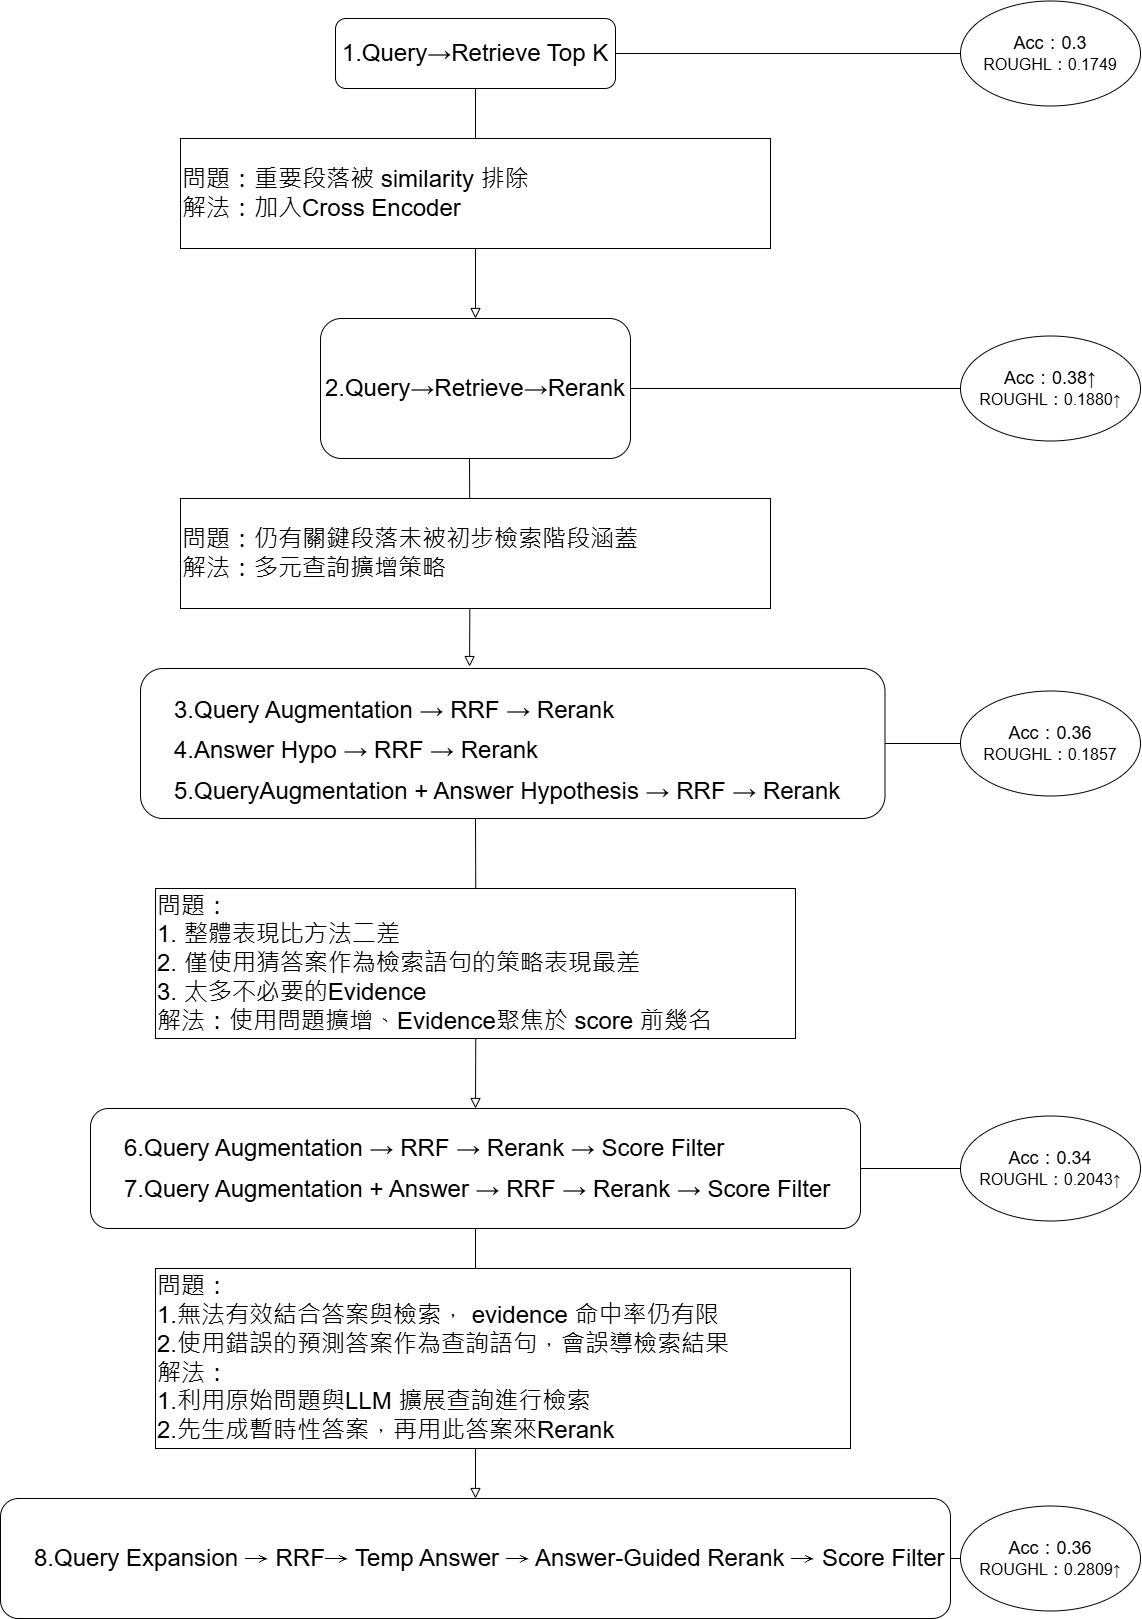

The diagram above was exported from draw.io. Its source (the exported page's mxGraphModel, read from the mxfile embedded in the PNG):
<mxGraphModel dx="1733" dy="458" grid="1" gridSize="10" guides="1" tooltips="1" connect="1" arrows="1" fold="1" page="1" pageScale="1" pageWidth="827" pageHeight="1169" math="0" shadow="0">
  <root>
    <mxCell id="WIyWlLk6GJQsqaUBKTNV-0" />
    <mxCell id="WIyWlLk6GJQsqaUBKTNV-1" parent="WIyWlLk6GJQsqaUBKTNV-0" />
    <mxCell id="WIyWlLk6GJQsqaUBKTNV-2" value="" style="rounded=0;html=1;jettySize=auto;orthogonalLoop=1;fontSize=11;endArrow=block;endFill=0;endSize=8;strokeWidth=1;shadow=0;labelBackgroundColor=none;edgeStyle=orthogonalEdgeStyle;entryX=0.5;entryY=0;entryDx=0;entryDy=0;" parent="WIyWlLk6GJQsqaUBKTNV-1" source="WIyWlLk6GJQsqaUBKTNV-3" target="qTWaIwoHzhY_5WePtiDB-0" edge="1">
      <mxGeometry relative="1" as="geometry">
        <mxPoint x="255" y="190" as="targetPoint" />
      </mxGeometry>
    </mxCell>
    <mxCell id="WIyWlLk6GJQsqaUBKTNV-3" value="&lt;font style=&quot;font-size: 24px;&quot;&gt;1.Query→Retrieve Top K&lt;/font&gt;" style="rounded=1;whiteSpace=wrap;html=1;fontSize=12;glass=0;strokeWidth=1;shadow=0;" parent="WIyWlLk6GJQsqaUBKTNV-1" vertex="1">
      <mxGeometry x="125" y="110" width="280" height="70" as="geometry" />
    </mxCell>
    <mxCell id="qTWaIwoHzhY_5WePtiDB-0" value="&lt;font face=&quot;Helvetica&quot; style=&quot;font-size: 24px;&quot;&gt;&lt;span style=&quot;&quot; lang=&quot;EN-US&quot;&gt;2.Query&lt;/span&gt;→&lt;span style=&quot;&quot; lang=&quot;EN-US&quot;&gt;Retrieve&lt;/span&gt;→&lt;span style=&quot;&quot; lang=&quot;EN-US&quot;&gt;Rerank&lt;/span&gt;&lt;/font&gt;" style="rounded=1;whiteSpace=wrap;html=1;fontSize=12;glass=0;strokeWidth=1;shadow=0;" parent="WIyWlLk6GJQsqaUBKTNV-1" vertex="1">
      <mxGeometry x="110" y="410" width="310" height="140" as="geometry" />
    </mxCell>
    <mxCell id="qTWaIwoHzhY_5WePtiDB-1" value="&lt;p style=&quot;margin-left:24.0pt;mso-para-margin-left:0gd;&lt;br/&gt;text-indent:-24.0pt;mso-list:l0 level1 lfo1&quot; class=&quot;MsoListParagraph&quot;&gt;&lt;span lang=&quot;EN-US&quot;&gt;&lt;span style=&quot;font-variant-numeric: normal; font-variant-east-asian: normal; font-variant-alternates: normal; font-size-adjust: none; font-kerning: auto; font-optical-sizing: auto; font-feature-settings: normal; font-variation-settings: normal; font-variant-position: normal; font-variant-emoji: normal; font-stretch: normal; font-size: 7pt; line-height: normal; font-family: &amp;quot;Times New Roman&amp;quot;;&quot;&gt;&amp;nbsp; &amp;nbsp;&amp;nbsp;&lt;br&gt;&lt;/span&gt;&lt;/span&gt;&lt;font style=&quot;font-size: 24px;&quot; face=&quot;Helvetica&quot;&gt;&lt;span lang=&quot;EN-US&quot;&gt;3.Query Augmentation &lt;/span&gt;→&lt;span lang=&quot;EN-US&quot;&gt; RRF &lt;/span&gt;→&lt;span lang=&quot;EN-US&quot;&gt; Rerank&lt;/span&gt;&lt;/font&gt;&lt;/p&gt;&lt;p style=&quot;margin-left:24.0pt;mso-para-margin-left:0gd;&lt;br/&gt;text-indent:-24.0pt;mso-list:l0 level1 lfo1&quot; class=&quot;MsoListParagraph&quot;&gt;&lt;span lang=&quot;EN-US&quot;&gt;&lt;font style=&quot;font-size: 24px;&quot; face=&quot;Helvetica&quot;&gt;&lt;span style=&quot;&quot; lang=&quot;EN-US&quot;&gt;4.Answer Hypo&amp;nbsp;&lt;/span&gt;→&lt;span style=&quot;&quot; lang=&quot;EN-US&quot;&gt; RRF &lt;/span&gt;→&lt;span style=&quot;&quot; lang=&quot;EN-US&quot;&gt; Rerank&lt;/span&gt;&lt;/font&gt;&lt;/span&gt;&lt;/p&gt;&lt;p style=&quot;margin-left:24.0pt;mso-para-margin-left:0gd;&lt;br/&gt;text-indent:-24.0pt;mso-list:l0 level1 lfo1&quot; class=&quot;MsoListParagraph&quot;&gt;&lt;span lang=&quot;EN-US&quot;&gt;&lt;span style=&quot;&quot; lang=&quot;EN-US&quot;&gt;&lt;font style=&quot;font-size: 24px;&quot; face=&quot;Helvetica&quot;&gt;&lt;span style=&quot;&quot; lang=&quot;EN-US&quot;&gt;5.QueryAugmentation + Answer Hypothesis &lt;/span&gt;→&lt;span style=&quot;&quot; lang=&quot;EN-US&quot;&gt; RRF &lt;/span&gt;→&lt;span style=&quot;&quot; lang=&quot;EN-US&quot;&gt; Rerank&lt;/span&gt;&lt;/font&gt;&lt;/span&gt;&lt;/span&gt;&lt;/p&gt;" style="rounded=1;whiteSpace=wrap;html=1;fontSize=12;glass=0;strokeWidth=1;shadow=0;align=left;" parent="WIyWlLk6GJQsqaUBKTNV-1" vertex="1">
      <mxGeometry x="-70" y="760" width="744.5" height="150" as="geometry" />
    </mxCell>
    <mxCell id="qTWaIwoHzhY_5WePtiDB-3" value="&lt;p style=&quot;margin-left:24.0pt;mso-para-margin-left:0gd;&lt;br/&gt;text-indent:-24.0pt;mso-list:l0 level1 lfo1&quot; class=&quot;MsoListParagraph&quot;&gt;&lt;font face=&quot;Helvetica&quot; style=&quot;&quot;&gt;&lt;font style=&quot;font-size: 24px;&quot;&gt;&lt;span style=&quot;&quot; lang=&quot;EN-US&quot;&gt;6.&lt;/span&gt;&lt;span style=&quot;text-indent: -24pt; background-color: transparent; color: light-dark(rgb(0, 0, 0), rgb(255, 255, 255));&quot; lang=&quot;EN-US&quot;&gt;Query Augmentation &lt;/span&gt;&lt;span style=&quot;text-indent: -24pt; background-color: transparent; color: light-dark(rgb(0, 0, 0), rgb(255, 255, 255));&quot;&gt;→&lt;/span&gt;&lt;span style=&quot;text-indent: -24pt; background-color: transparent; color: light-dark(rgb(0, 0, 0), rgb(255, 255, 255));&quot; lang=&quot;EN-US&quot;&gt; RRF &lt;/span&gt;&lt;span style=&quot;text-indent: -24pt; background-color: transparent; color: light-dark(rgb(0, 0, 0), rgb(255, 255, 255));&quot;&gt;→&lt;/span&gt;&lt;span style=&quot;text-indent: -24pt; background-color: transparent; color: light-dark(rgb(0, 0, 0), rgb(255, 255, 255));&quot; lang=&quot;EN-US&quot;&gt; Rerank &lt;/span&gt;&lt;span style=&quot;text-indent: -24pt; background-color: transparent; color: light-dark(rgb(0, 0, 0), rgb(255, 255, 255));&quot;&gt;→&lt;/span&gt;&lt;span style=&quot;text-indent: -24pt; background-color: transparent; color: light-dark(rgb(0, 0, 0), rgb(255, 255, 255));&quot; lang=&quot;EN-US&quot;&gt; Score Filter&lt;/span&gt;&lt;/font&gt;&lt;/font&gt;&lt;/p&gt;&lt;p style=&quot;margin-left:24.0pt;mso-para-margin-left:0gd;&lt;br/&gt;text-indent:-24.0pt;mso-list:l0 level1 lfo1&quot; class=&quot;MsoListParagraph&quot;&gt;&lt;font style=&quot;font-size: 24px;&quot; face=&quot;Helvetica&quot;&gt;&lt;span lang=&quot;EN-US&quot;&gt;&lt;/span&gt;&lt;/font&gt;&lt;/p&gt;&lt;p style=&quot;margin-left:24.0pt;mso-para-margin-left:0gd;&lt;br/&gt;text-indent:-24.0pt;mso-list:l0 level1 lfo1&quot; class=&quot;MsoListParagraph&quot;&gt;&lt;font style=&quot;font-size: 24px;&quot; face=&quot;Helvetica&quot;&gt;&lt;span lang=&quot;EN-US&quot;&gt;&lt;span style=&quot;&quot; lang=&quot;EN-US&quot;&gt;7.&lt;/span&gt;&lt;/span&gt;&lt;span style=&quot;background-color: transparent; color: light-dark(rgb(0, 0, 0), rgb(255, 255, 255));&quot; lang=&quot;EN-US&quot;&gt;Query Augmentation + Answer &lt;/span&gt;&lt;span style=&quot;background-color: transparent; color: light-dark(rgb(0, 0, 0), rgb(255, 255, 255));&quot;&gt;→&lt;/span&gt;&lt;span style=&quot;background-color: transparent; color: light-dark(rgb(0, 0, 0), rgb(255, 255, 255));&quot; lang=&quot;EN-US&quot;&gt; RRF &lt;/span&gt;&lt;span style=&quot;background-color: transparent; color: light-dark(rgb(0, 0, 0), rgb(255, 255, 255));&quot;&gt;→&lt;/span&gt;&lt;span style=&quot;background-color: transparent; color: light-dark(rgb(0, 0, 0), rgb(255, 255, 255));&quot; lang=&quot;EN-US&quot;&gt; Rerank &lt;/span&gt;&lt;span style=&quot;background-color: transparent; color: light-dark(rgb(0, 0, 0), rgb(255, 255, 255));&quot;&gt;→&lt;/span&gt;&lt;span style=&quot;background-color: transparent; color: light-dark(rgb(0, 0, 0), rgb(255, 255, 255));&quot; lang=&quot;EN-US&quot;&gt; Score Filter&lt;/span&gt;&lt;/font&gt;&lt;/p&gt;" style="rounded=1;whiteSpace=wrap;html=1;fontSize=12;glass=0;strokeWidth=1;shadow=0;align=left;" parent="WIyWlLk6GJQsqaUBKTNV-1" vertex="1">
      <mxGeometry x="-120" y="1200" width="770" height="120" as="geometry" />
    </mxCell>
    <mxCell id="qTWaIwoHzhY_5WePtiDB-4" value="&lt;p style=&quot;margin-left:24.0pt;mso-para-margin-left:0gd;&lt;br/&gt;text-indent:-24.0pt;mso-list:l0 level1 lfo1&quot; class=&quot;MsoListParagraph&quot;&gt;&lt;font style=&quot;font-size: 24px;&quot;&gt;&lt;font style=&quot;&quot;&gt;&lt;span style=&quot;&quot; lang=&quot;EN-US&quot;&gt;8.Query Expansion &lt;/span&gt;&lt;span style=&quot;font-family: 新細明體, serif;&quot;&gt;→&lt;/span&gt;&lt;span style=&quot;&quot; lang=&quot;EN-US&quot;&gt; RRF&lt;/span&gt;&lt;span style=&quot;font-family: 新細明體, serif;&quot;&gt;→&lt;/span&gt;&lt;span style=&quot;&quot; lang=&quot;EN-US&quot;&gt; Temp Answer &lt;/span&gt;&lt;span style=&quot;font-family: 新細明體, serif;&quot;&gt;→&lt;/span&gt;&lt;span style=&quot;&quot; lang=&quot;EN-US&quot;&gt; Answer-Guided Rerank &lt;/span&gt;&lt;span style=&quot;font-family: 新細明體, serif;&quot;&gt;→&lt;/span&gt;&lt;/font&gt;&lt;span lang=&quot;EN-US&quot;&gt; Score Filter&lt;/span&gt;&lt;/font&gt;&lt;/p&gt;" style="rounded=1;whiteSpace=wrap;html=1;fontSize=12;glass=0;strokeWidth=1;shadow=0;align=left;" parent="WIyWlLk6GJQsqaUBKTNV-1" vertex="1">
      <mxGeometry x="-210" y="1590" width="950" height="120" as="geometry" />
    </mxCell>
    <mxCell id="S5r0IysSdkKQ70e4BXdJ-7" value="&lt;font face=&quot;Helvetica&quot; style=&quot;font-size: 24px;&quot;&gt;問題：&lt;/font&gt;&lt;span style=&quot;font-size: 24px;&quot;&gt;重要段落被 similarity 排除&lt;/span&gt;&lt;div&gt;&lt;font style=&quot;font-size: 24px;&quot; face=&quot;Helvetica&quot;&gt;解法：&lt;span style=&quot;background-color: transparent; color: light-dark(rgb(0, 0, 0), rgb(255, 255, 255));&quot;&gt;加入&lt;/span&gt;&lt;span style=&quot;background-color: transparent; color: light-dark(rgb(0, 0, 0), rgb(255, 255, 255));&quot; lang=&quot;EN-US&quot;&gt;Cross Encoder&lt;/span&gt;&lt;/font&gt;&lt;/div&gt;" style="rounded=0;whiteSpace=wrap;html=1;align=left;" parent="WIyWlLk6GJQsqaUBKTNV-1" vertex="1">
      <mxGeometry x="-30" y="230" width="590" height="110" as="geometry" />
    </mxCell>
    <mxCell id="S5r0IysSdkKQ70e4BXdJ-9" value="" style="rounded=0;html=1;jettySize=auto;orthogonalLoop=1;fontSize=11;endArrow=block;endFill=0;endSize=8;strokeWidth=1;shadow=0;labelBackgroundColor=none;edgeStyle=orthogonalEdgeStyle;entryX=0.442;entryY=-0.013;entryDx=0;entryDy=0;entryPerimeter=0;" parent="WIyWlLk6GJQsqaUBKTNV-1" target="qTWaIwoHzhY_5WePtiDB-1" edge="1">
      <mxGeometry relative="1" as="geometry">
        <mxPoint x="275" y="420" as="targetPoint" />
        <mxPoint x="259" y="550" as="sourcePoint" />
      </mxGeometry>
    </mxCell>
    <mxCell id="S5r0IysSdkKQ70e4BXdJ-10" value="&lt;font face=&quot;Helvetica&quot; style=&quot;font-size: 24px;&quot;&gt;問題：仍有&lt;/font&gt;&lt;span style=&quot;font-size: 24px;&quot;&gt;關鍵段落未被初步檢索階段涵蓋&lt;/span&gt;&lt;div&gt;&lt;font style=&quot;font-size: 24px;&quot; face=&quot;Helvetica&quot;&gt;解法：&lt;span style=&quot;background-color: transparent; color: light-dark(rgb(0, 0, 0), rgb(255, 255, 255));&quot;&gt;多元查詢擴增策略&lt;/span&gt;&lt;/font&gt;&lt;/div&gt;" style="rounded=0;whiteSpace=wrap;html=1;align=left;" parent="WIyWlLk6GJQsqaUBKTNV-1" vertex="1">
      <mxGeometry x="-30" y="590" width="590" height="110" as="geometry" />
    </mxCell>
    <mxCell id="S5r0IysSdkKQ70e4BXdJ-12" value="" style="rounded=0;html=1;jettySize=auto;orthogonalLoop=1;fontSize=11;endArrow=block;endFill=0;endSize=8;strokeWidth=1;shadow=0;labelBackgroundColor=none;edgeStyle=orthogonalEdgeStyle;entryX=0.5;entryY=0;entryDx=0;entryDy=0;" parent="WIyWlLk6GJQsqaUBKTNV-1" target="qTWaIwoHzhY_5WePtiDB-3" edge="1">
      <mxGeometry relative="1" as="geometry">
        <mxPoint x="269" y="768" as="targetPoint" />
        <mxPoint x="265" y="910" as="sourcePoint" />
      </mxGeometry>
    </mxCell>
    <mxCell id="S5r0IysSdkKQ70e4BXdJ-13" value="&lt;font face=&quot;Helvetica&quot; style=&quot;font-size: 24px;&quot;&gt;問題：&lt;/font&gt;&lt;div&gt;&lt;font face=&quot;Helvetica&quot; style=&quot;font-size: 24px;&quot;&gt;1. 整體表現比方法二差&lt;/font&gt;&lt;/div&gt;&lt;div&gt;&lt;font face=&quot;Helvetica&quot; style=&quot;font-size: 24px;&quot;&gt;2. 僅使用猜答案作為檢索語句的策略表現最差&lt;/font&gt;&lt;/div&gt;&lt;div&gt;&lt;font face=&quot;Helvetica&quot; style=&quot;font-size: 24px;&quot;&gt;3. 太多不必要的Evidence&lt;br&gt;&lt;/font&gt;&lt;div&gt;&lt;font style=&quot;font-size: 24px;&quot; face=&quot;Helvetica&quot;&gt;解法：使用問題擴增、&lt;/font&gt;&lt;span style=&quot;font-size: 24px;&quot;&gt;Evidence&lt;/span&gt;&lt;font style=&quot;font-size: 24px;&quot; face=&quot;Helvetica&quot;&gt;&lt;span style=&quot;background-color: transparent; color: light-dark(rgb(0, 0, 0), rgb(255, 255, 255));&quot;&gt;聚焦於&lt;/span&gt;&lt;span style=&quot;background-color: transparent; color: light-dark(rgb(0, 0, 0), rgb(255, 255, 255));&quot; lang=&quot;EN-US&quot;&gt; score &lt;/span&gt;&lt;span style=&quot;background-color: transparent; color: light-dark(rgb(0, 0, 0), rgb(255, 255, 255));&quot;&gt;前幾名&lt;/span&gt;&lt;/font&gt;&lt;/div&gt;&lt;/div&gt;" style="rounded=0;whiteSpace=wrap;html=1;align=left;" parent="WIyWlLk6GJQsqaUBKTNV-1" vertex="1">
      <mxGeometry x="-55" y="980" width="640" height="150" as="geometry" />
    </mxCell>
    <mxCell id="S5r0IysSdkKQ70e4BXdJ-16" value="" style="rounded=0;html=1;jettySize=auto;orthogonalLoop=1;fontSize=11;endArrow=block;endFill=0;endSize=8;strokeWidth=1;shadow=0;labelBackgroundColor=none;edgeStyle=orthogonalEdgeStyle;entryX=0.5;entryY=0;entryDx=0;entryDy=0;exitX=0.5;exitY=1;exitDx=0;exitDy=0;" parent="WIyWlLk6GJQsqaUBKTNV-1" source="qTWaIwoHzhY_5WePtiDB-3" target="qTWaIwoHzhY_5WePtiDB-4" edge="1">
      <mxGeometry relative="1" as="geometry">
        <mxPoint x="275" y="1210" as="targetPoint" />
        <mxPoint x="275" y="920" as="sourcePoint" />
      </mxGeometry>
    </mxCell>
    <mxCell id="S5r0IysSdkKQ70e4BXdJ-15" value="&lt;font style=&quot;font-size: 24px;&quot; face=&quot;Helvetica&quot;&gt;&lt;font style=&quot;&quot;&gt;問題：&lt;/font&gt;&lt;/font&gt;&lt;div&gt;&lt;font style=&quot;font-size: 24px;&quot; face=&quot;Helvetica&quot;&gt;1.無法有效結合答案與檢索， evidence 命中率仍有限&lt;/font&gt;&lt;/div&gt;&lt;div&gt;&lt;span style=&quot;font-size: 24px;&quot;&gt;2.&lt;/span&gt;&lt;font style=&quot;font-size: 24px;&quot;&gt;使用錯誤的預測答案作為查詢語句，會誤導檢索結果&lt;/font&gt;&lt;span style=&quot;font-size: 24px;&quot;&gt;&lt;br&gt;&lt;/span&gt;&lt;div&gt;&lt;span style=&quot;background-color: transparent; color: light-dark(rgb(0, 0, 0), rgb(255, 255, 255));&quot;&gt;&lt;font style=&quot;font-size: 24px;&quot; face=&quot;Helvetica&quot;&gt;解法：&lt;/font&gt;&lt;/span&gt;&lt;/div&gt;&lt;div&gt;&lt;font style=&quot;font-size: 24px;&quot; face=&quot;Helvetica&quot;&gt;&lt;span style=&quot;background-color: transparent; color: light-dark(rgb(0, 0, 0), rgb(255, 255, 255));&quot;&gt;1.&lt;/span&gt;&lt;span style=&quot;background-color: transparent; color: light-dark(rgb(0, 0, 0), rgb(255, 255, 255));&quot;&gt;利用原始問題與LLM 擴展查詢進行檢索&lt;/span&gt;&lt;/font&gt;&lt;/div&gt;&lt;div&gt;&lt;font style=&quot;font-size: 24px;&quot; face=&quot;Helvetica&quot;&gt;&lt;span style=&quot;background-color: transparent; color: light-dark(rgb(0, 0, 0), rgb(255, 255, 255));&quot;&gt;2.&lt;/span&gt;&lt;span style=&quot;background-color: transparent; color: light-dark(rgb(0, 0, 0), rgb(255, 255, 255));&quot; data-end=&quot;926&quot; data-start=&quot;901&quot;&gt;先生成暫時性答案&lt;/span&gt;&lt;span style=&quot;background-color: transparent; color: light-dark(rgb(0, 0, 0), rgb(255, 255, 255));&quot;&gt;，再用此答案來Rerank&lt;/span&gt;&lt;/font&gt;&lt;/div&gt;&lt;/div&gt;" style="rounded=0;whiteSpace=wrap;html=1;align=left;" parent="WIyWlLk6GJQsqaUBKTNV-1" vertex="1">
      <mxGeometry x="-55" y="1360" width="695" height="180" as="geometry" />
    </mxCell>
    <mxCell id="DcNH3wX37QV-NUNsBTqR-1" value="&lt;font style=&quot;font-size: 18px;&quot;&gt;Acc：0.3&lt;/font&gt;&lt;div&gt;&lt;font size=&quot;3&quot;&gt;ROUGHL：0.1749&lt;/font&gt;&lt;/div&gt;" style="ellipse;whiteSpace=wrap;html=1;" vertex="1" parent="WIyWlLk6GJQsqaUBKTNV-1">
      <mxGeometry x="750" y="92.5" width="180" height="105" as="geometry" />
    </mxCell>
    <mxCell id="DcNH3wX37QV-NUNsBTqR-2" value="" style="endArrow=none;html=1;rounded=0;entryX=0;entryY=0.5;entryDx=0;entryDy=0;exitX=1;exitY=0.5;exitDx=0;exitDy=0;" edge="1" parent="WIyWlLk6GJQsqaUBKTNV-1" source="WIyWlLk6GJQsqaUBKTNV-3" target="DcNH3wX37QV-NUNsBTqR-1">
      <mxGeometry width="50" height="50" relative="1" as="geometry">
        <mxPoint x="300" y="300" as="sourcePoint" />
        <mxPoint x="350" y="250" as="targetPoint" />
      </mxGeometry>
    </mxCell>
    <mxCell id="DcNH3wX37QV-NUNsBTqR-3" value="&lt;font style=&quot;font-size: 18px;&quot;&gt;Acc：0.38↑&lt;/font&gt;&lt;div&gt;&lt;font size=&quot;3&quot;&gt;ROUGHL：0.1880&lt;/font&gt;&lt;span style=&quot;background-color: transparent;&quot;&gt;&lt;font size=&quot;3&quot;&gt;↑&lt;/font&gt;&lt;/span&gt;&lt;/div&gt;" style="ellipse;whiteSpace=wrap;html=1;" vertex="1" parent="WIyWlLk6GJQsqaUBKTNV-1">
      <mxGeometry x="750" y="427.5" width="180" height="105" as="geometry" />
    </mxCell>
    <mxCell id="DcNH3wX37QV-NUNsBTqR-4" value="" style="endArrow=none;html=1;rounded=0;entryX=0;entryY=0.5;entryDx=0;entryDy=0;exitX=1;exitY=0.5;exitDx=0;exitDy=0;" edge="1" parent="WIyWlLk6GJQsqaUBKTNV-1" source="qTWaIwoHzhY_5WePtiDB-0" target="DcNH3wX37QV-NUNsBTqR-3">
      <mxGeometry width="50" height="50" relative="1" as="geometry">
        <mxPoint x="415" y="155" as="sourcePoint" />
        <mxPoint x="480" y="155" as="targetPoint" />
      </mxGeometry>
    </mxCell>
    <mxCell id="DcNH3wX37QV-NUNsBTqR-5" value="&lt;font style=&quot;font-size: 18px;&quot;&gt;Acc：0.36&lt;/font&gt;&lt;div&gt;&lt;font size=&quot;3&quot;&gt;ROUGHL：0.1857&lt;/font&gt;&lt;/div&gt;" style="ellipse;whiteSpace=wrap;html=1;" vertex="1" parent="WIyWlLk6GJQsqaUBKTNV-1">
      <mxGeometry x="750" y="782.5" width="180" height="105" as="geometry" />
    </mxCell>
    <mxCell id="DcNH3wX37QV-NUNsBTqR-6" value="" style="endArrow=none;html=1;rounded=0;entryX=0;entryY=0.5;entryDx=0;entryDy=0;exitX=1;exitY=0.5;exitDx=0;exitDy=0;" edge="1" parent="WIyWlLk6GJQsqaUBKTNV-1" source="qTWaIwoHzhY_5WePtiDB-1" target="DcNH3wX37QV-NUNsBTqR-5">
      <mxGeometry width="50" height="50" relative="1" as="geometry">
        <mxPoint x="430" y="490" as="sourcePoint" />
        <mxPoint x="760" y="490" as="targetPoint" />
      </mxGeometry>
    </mxCell>
    <mxCell id="DcNH3wX37QV-NUNsBTqR-7" value="&lt;font style=&quot;font-size: 18px;&quot;&gt;Acc：0.34&lt;/font&gt;&lt;div&gt;&lt;span style=&quot;font-size: medium; background-color: transparent; color: light-dark(rgb(0, 0, 0), rgb(255, 255, 255));&quot;&gt;ROUGHL：0.2043&lt;/span&gt;&lt;span style=&quot;font-size: medium; background-color: transparent; color: light-dark(rgb(0, 0, 0), rgb(255, 255, 255));&quot;&gt;↑&lt;/span&gt;&lt;/div&gt;" style="ellipse;whiteSpace=wrap;html=1;" vertex="1" parent="WIyWlLk6GJQsqaUBKTNV-1">
      <mxGeometry x="750" y="1207.5" width="180" height="105" as="geometry" />
    </mxCell>
    <mxCell id="DcNH3wX37QV-NUNsBTqR-8" value="" style="endArrow=none;html=1;rounded=0;entryX=0;entryY=0.5;entryDx=0;entryDy=0;exitX=1;exitY=0.5;exitDx=0;exitDy=0;" edge="1" parent="WIyWlLk6GJQsqaUBKTNV-1" source="qTWaIwoHzhY_5WePtiDB-3" target="DcNH3wX37QV-NUNsBTqR-7">
      <mxGeometry width="50" height="50" relative="1" as="geometry">
        <mxPoint x="685" y="845" as="sourcePoint" />
        <mxPoint x="760" y="845" as="targetPoint" />
      </mxGeometry>
    </mxCell>
    <mxCell id="DcNH3wX37QV-NUNsBTqR-9" value="&lt;font style=&quot;font-size: 18px;&quot;&gt;Acc：0.36&lt;/font&gt;&lt;div&gt;&lt;font size=&quot;3&quot;&gt;ROUGHL：0.2809&lt;/font&gt;&lt;span style=&quot;font-size: medium; background-color: transparent; color: light-dark(rgb(0, 0, 0), rgb(255, 255, 255));&quot;&gt;↑&lt;/span&gt;&lt;/div&gt;" style="ellipse;whiteSpace=wrap;html=1;" vertex="1" parent="WIyWlLk6GJQsqaUBKTNV-1">
      <mxGeometry x="750" y="1597.5" width="180" height="105" as="geometry" />
    </mxCell>
    <mxCell id="DcNH3wX37QV-NUNsBTqR-11" value="" style="endArrow=none;html=1;rounded=0;entryX=0;entryY=0.5;entryDx=0;entryDy=0;exitX=1;exitY=0.5;exitDx=0;exitDy=0;" edge="1" parent="WIyWlLk6GJQsqaUBKTNV-1" source="qTWaIwoHzhY_5WePtiDB-4" target="DcNH3wX37QV-NUNsBTqR-9">
      <mxGeometry width="50" height="50" relative="1" as="geometry">
        <mxPoint x="660" y="1270" as="sourcePoint" />
        <mxPoint x="760" y="1270" as="targetPoint" />
      </mxGeometry>
    </mxCell>
  </root>
</mxGraphModel>